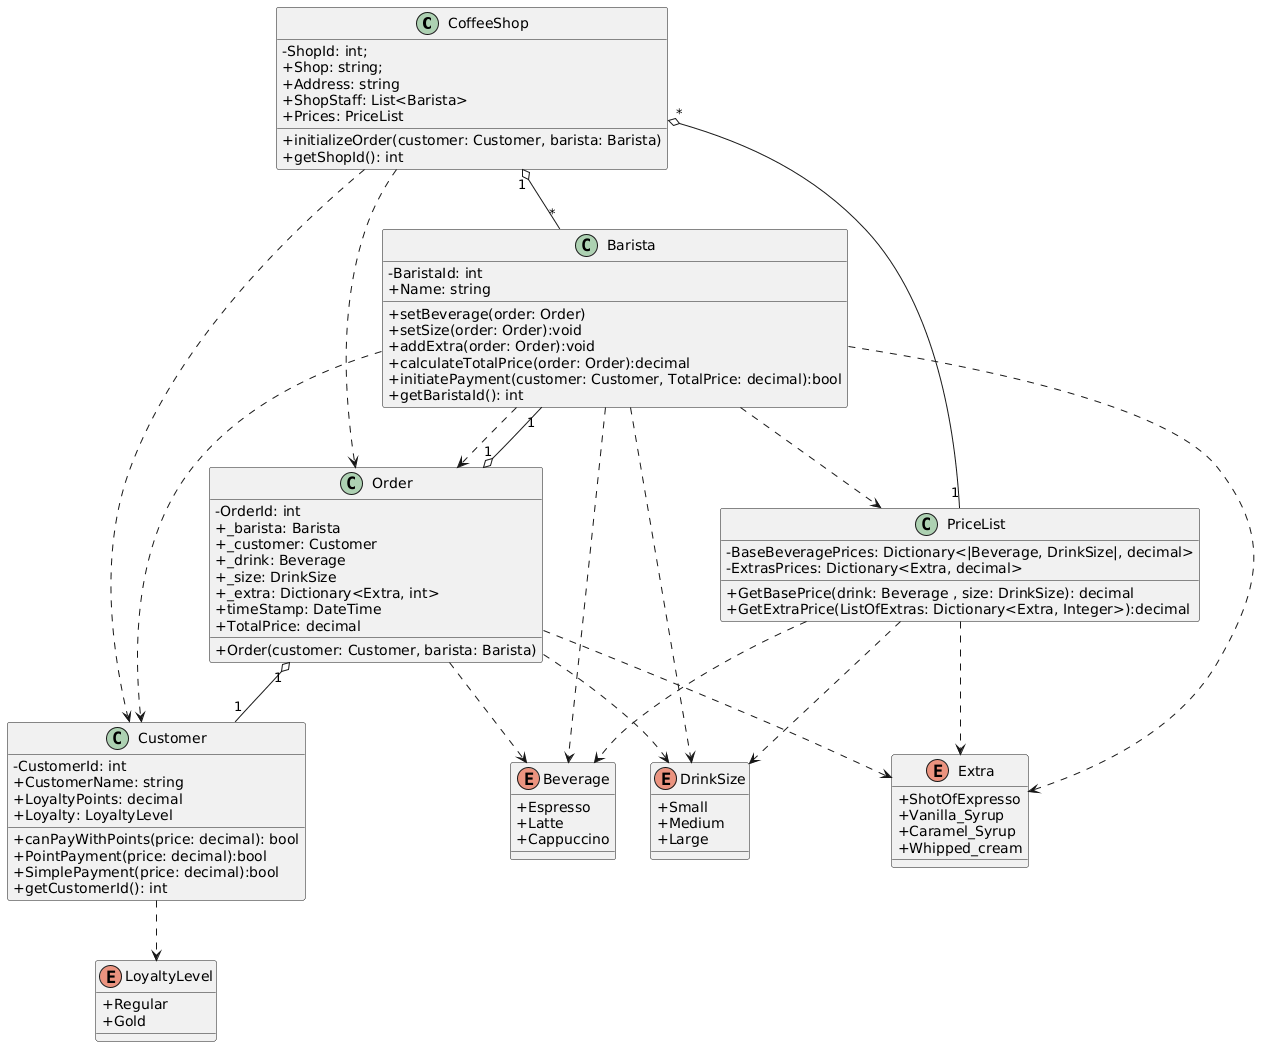

The diagram above was rendered by PlantUML. Its source (embedded in the PNG):
@startuml
skinparam classAttributeIconSize 0

class CoffeeShop{
-ShopId: int;
+Shop: string;
+Address: string
+ShopStaff: List<Barista>
+Prices: PriceList
+initializeOrder(customer: Customer, barista: Barista)
+getShopId(): int
}

enum Beverage{
+Espresso
+Latte
+Cappuccino
}

enum DrinkSize{
+Small
+Medium
+Large
}

enum Extra{
+ShotOfExpresso
+Vanilla_Syrup
+Caramel_Syrup
+Whipped_cream
}

enum LoyaltyLevel{
+Regular
+Gold
}

class Customer{
-CustomerId: int
+CustomerName: string
+LoyaltyPoints: decimal
+Loyalty: LoyaltyLevel
+canPayWithPoints(price: decimal): bool
+PointPayment(price: decimal):bool
+SimplePayment(price: decimal):bool
+getCustomerId(): int
}

class Barista{
-BaristaId: int
+Name: string
+setBeverage(order: Order)
+setSize(order: Order):void
+addExtra(order: Order):void
+calculateTotalPrice(order: Order):decimal
+initiatePayment(customer: Customer, TotalPrice: decimal):bool
+getBaristaId(): int
}

class Order{
-OrderId: int
+_barista: Barista
+_customer: Customer
+_drink: Beverage
+_size: DrinkSize
+_extra: Dictionary<Extra, int>
+timeStamp: DateTime
+TotalPrice: decimal

+Order(customer: Customer, barista: Barista)
}

class PriceList{
-BaseBeveragePrices: Dictionary<|Beverage, DrinkSize|, decimal>
-ExtrasPrices: Dictionary<Extra, decimal>
+GetBasePrice(drink: Beverage , size: DrinkSize): decimal
+GetExtraPrice(ListOfExtras: Dictionary<Extra, Integer>):decimal
}


CoffeeShop ..> Customer
CoffeeShop "1" o-- "*" Barista
CoffeeShop "*" o-- "1" PriceList
CoffeeShop ..> Order
Customer ..> LoyaltyLevel
Barista ..> Customer
Barista ..> Order
Barista ..> Beverage
Barista ..> DrinkSize
Barista ..> Extra
Barista ..> PriceList
Order "1" o-- "1" Customer
Order "1" o-- "1" Barista
Order ..> Beverage
Order ..> DrinkSize
Order ..> Extra

PriceList..> Beverage
PriceList..> DrinkSize
PriceList..> Extra
@enduml